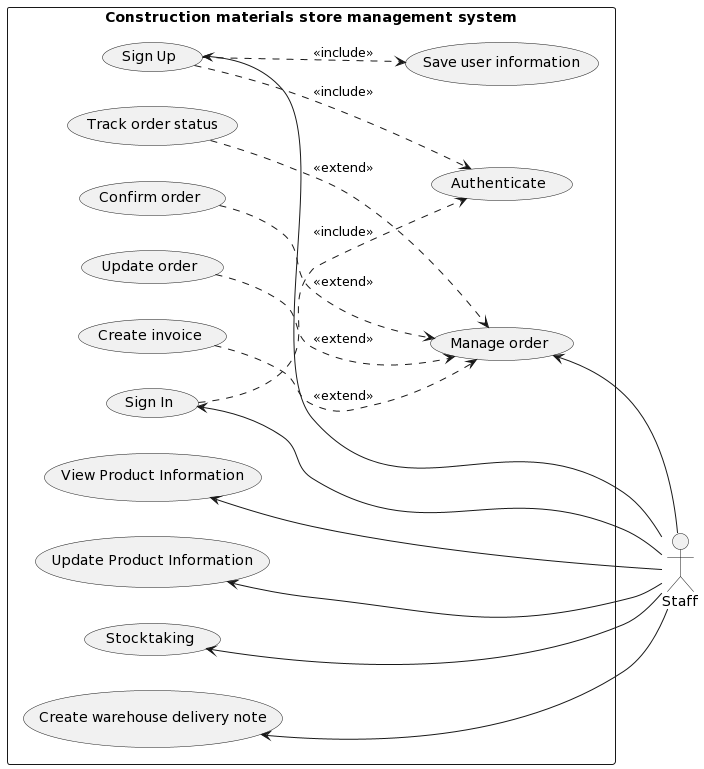

The diagram above was rendered by PlantUML. Its source (embedded in the PNG):
@startuml
left to right direction
skinparam packageStyle rectangle
actor Staff as S

rectangle "Construction materials store management system" {
(Sign Up) <-- S
(Sign In) <-- S
(View Product Information) <-- S
(Update Product Information) <-- S 
(Manage order) <-- S
(Stocktaking) <-- S
(Create warehouse delivery note) <-- S

(Sign Up) ..> (Save user information): <<include>>
(Sign In) ..> (Authenticate): <<include>>
(Sign Up) ..> (Authenticate): <<include>>
(Confirm order) ..> (Manage order): <<extend>>
(Update order) ..> (Manage order): <<extend>>
(Create invoice) ..> (Manage order): <<extend>>
(Track order status) ..> (Manage order): <<extend>>
}
@enduml